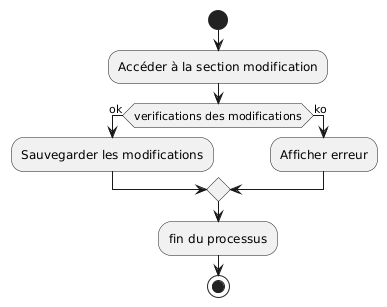

The diagram above was rendered by PlantUML. Its source (embedded in the PNG):
@startuml
start

:Accéder à la section modification;


if (verifications des modifications) then (ok)
  :Sauvegarder les modifications;
else (ko)
  :Afficher erreur;
endif
:fin du processus;
stop
@enduml